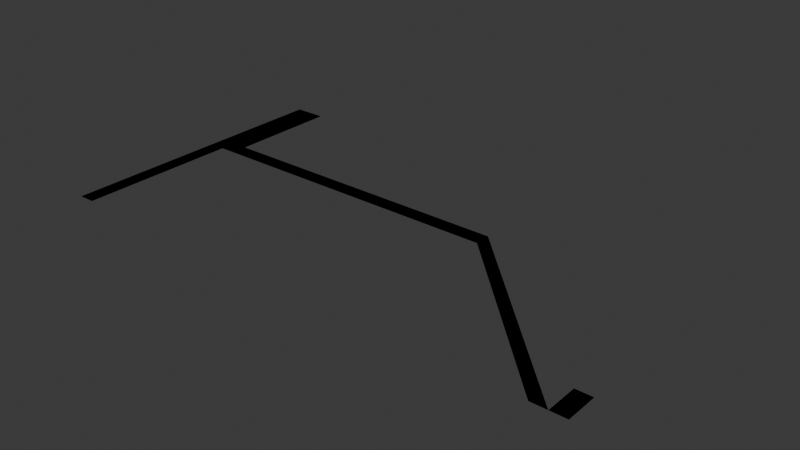# Source: area_cruz_blanca.blend  (saved by Blender 4.2.66; exported with 4.5.12 LTS)
import bpy
from mathutils import Matrix  # noqa: F401  (used for matrix-valued properties, if any)

bpy.ops.wm.read_factory_settings(use_empty=True)
scene = bpy.context.scene
scene.name = 'Scene'

# ---- collections
col_collection = bpy.data.collections.new('Collection'); scene.collection.children.link(col_collection)

# ---- materials (node trees are filled in below, after node groups)
mat_road = bpy.data.materials.new('Road')
mat_road.use_backface_culling = True
mat_sidewalk = bpy.data.materials.new('Sidewalk')
mat_sidewalk.use_backface_culling = True
mat_white = bpy.data.materials.new('White')
mat_white.use_backface_culling = True

# ---- material node trees
mat_road.use_nodes = True; mat_road.node_tree.nodes.clear()
_N = mat_road.node_tree.nodes; _L = mat_road.node_tree.links
n0 = _N.new('ShaderNodeBsdfPrincipled'); n0.name = 'Principled BSDF'; n0.location = (10, 300)
n0.inputs[0].default_value = (0.2159, 0.2159, 0.2159, 1.0)
n0.inputs[2].default_value = 1.0
n1 = _N.new('ShaderNodeOutputMaterial'); n1.name = 'Material Output'; n1.location = (300, 300)
_L.new(n0.outputs[0], n1.inputs[0])
n1.is_active_output = True
mat_sidewalk.use_nodes = True; mat_sidewalk.node_tree.nodes.clear()
_N = mat_sidewalk.node_tree.nodes; _L = mat_sidewalk.node_tree.links
n0 = _N.new('ShaderNodeBsdfPrincipled'); n0.name = 'Principled BSDF'; n0.location = (10, 300)
n0.inputs[0].default_value = (0.521, 0.521, 0.521, 1.0)
n0.inputs[2].default_value = 1.0
n1 = _N.new('ShaderNodeOutputMaterial'); n1.name = 'Material Output'; n1.location = (300, 300)
_L.new(n0.outputs[0], n1.inputs[0])
n1.is_active_output = True
mat_white.use_nodes = True; mat_white.node_tree.nodes.clear()
_N = mat_white.node_tree.nodes; _L = mat_white.node_tree.links
n0 = _N.new('ShaderNodeBsdfPrincipled'); n0.name = 'Principled BSDF'; n0.location = (10, 300)
n0.inputs[2].default_value = 1.0
n1 = _N.new('ShaderNodeOutputMaterial'); n1.name = 'Material Output'; n1.location = (300, 300)
_L.new(n0.outputs[0], n1.inputs[0])
n1.is_active_output = True

# ---- world
world_world = bpy.data.worlds.new('World'); scene.world = world_world
world_world.use_nodes = True; world_world.node_tree.nodes.clear()
_N = world_world.node_tree.nodes; _L = world_world.node_tree.links
n0 = _N.new('ShaderNodeOutputWorld'); n0.name = 'World Output'; n0.location = (300, 300)
n1 = _N.new('ShaderNodeBackground'); n1.name = 'Background'; n1.location = (10, 300)
n1.inputs[0].default_value = (0.05088, 0.05088, 0.05088, 1.0)
_L.new(n1.outputs[0], n0.inputs[0])
n0.is_active_output = True
world_world.color = (0.05088, 0.05088, 0.05088)
world_world.sun_shadow_jitter_overblur = 0.0

# ---- meshes
me_plane = bpy.data.meshes.new('Plane')
me_plane.from_pydata([(-2.0, 44.0, 0.0), (2.0, 40.0, 0.0), (2.0, 44.0, 0.0), (-2.0, 40.0, 0.0), (2.0, 0.0, 0.0), (-2.0, 0.0, 0.0), (6.0, 40.0, 0.0), (6.0, 44.0, 0.0), (-2.0, 64.0, 0.0), (2.0, 64.0, 0.0), (6.0, 64.0, 0.0), (82.0, 40.0, 0.0), (82.0, 44.0, 0.0), (-2.0, 72.0, 0.0), (2.0, 72.0, 0.0), (6.0, 72.0, 0.0), (2.2, 44.0, 0.0), (2.2, 40.0, 0.0), (2.2, 64.0, 0.0), (2.2, 72.0, 0.0), (122.0, 0.0, 0.0), (126.0, 0.0, 0.0), (126.0, 8.0, 0.0), (130.0, 0.0, 0.0), (130.0, 8.0, 0.0)], [], [(4, 1, 3, 5), (3, 1, 2, 0), (16, 17, 6, 7), (16, 7, 10, 18), (0, 2, 9, 8), (7, 6, 11, 12), (18, 10, 15, 19), (8, 9, 14, 13), (9, 18, 19, 14), (2, 16, 18, 9), (2, 1, 17, 16), (12, 11, 20, 21), (22, 21, 23, 24)])
me_plane.polygons.foreach_set('material_index', [0, 0, 0, 0, 0, 0, 0, 0, 2, 2, 0, 0, 0])
_uv = me_plane.uv_layers.new(name='UVMap')
_uv.uv.foreach_set('vector', [0.5, 0.5, 0.5, 1.0, 0.5, 1.0, 0.5, 0.5, 0.5, 1.0, 0.5, 1.0, 0.5, 1.0, 0.5, 1.0, 0.5, 1.0, 0.5, 1.0, 0.5, 1.0, 0.5, 1.0, 0.5, 1.0, 0.5, 1.0, 0.5, 1.0, 0.5, 1.0, 0.5, 1.0, 0.5, 1.0, 0.5, 1.0, 0.5, 1.0, 0.5, 1.0, 0.5, 1.0, 0.5, 1.0, 0.5, 1.0, 0.5, 1.0, 0.5, 1.0, 0.5, 1.0, 0.5, 1.0, 0.5, 1.0, 0.5, 1.0, 0.5, 1.0, 0.5, 1.0, 0.5, 1.0, 0.5, 1.0, 0.5, 1.0, 0.5, 1.0, 0.5, 1.0, 0.5, 1.0, 0.5, 1.0, 0.5, 1.0, 0.5, 1.0, 0.5, 1.0, 0.5, 1.0, 0.5, 1.0, 0.5, 1.0, 0.5, 1.0, 0.0, 0.0, 0.0, 0.0, 0.0, 0.0, 0.0, 0.0, 0.0, 0.0, 0.0, 0.0])
me_plane.materials.append(mat_road)
me_plane.materials.append(mat_sidewalk)
me_plane.materials.append(mat_white)
me_plane.update()
me_plane_001 = bpy.data.meshes.new('Plane.001')
me_plane_001.from_pydata([(-2.0, 44.0, 0.0), (2.0, 40.0, 0.0), (2.0, 44.0, 0.0), (-2.0, 40.0, 0.0), (2.0, 0.0, 0.0), (-2.0, 0.0, 0.0), (6.0, 40.0, 0.0), (6.0, 44.0, 0.0), (-2.0, 64.0, 0.0), (2.0, 64.0, 0.0), (6.0, 64.0, 0.0), (82.0, 40.0, 0.0), (82.0, 44.0, 0.0), (-2.0, 72.0, 0.0), (2.0, 72.0, 0.0), (6.0, 72.0, 0.0), (2.2, 44.0, 0.0), (2.2, 40.0, 0.0), (2.2, 64.0, 0.0), (2.2, 72.0, 0.0), (122.0, 0.0, 0.0), (126.0, 0.0, 0.0), (126.0, 8.0, 0.0), (130.0, 0.0, 0.0), (130.0, 8.0, 0.0)], [], [(4, 1, 3, 5), (3, 1, 2, 0), (16, 17, 6, 7), (16, 7, 10, 18), (0, 2, 9, 8), (7, 6, 11, 12), (18, 10, 15, 19), (8, 9, 14, 13), (9, 18, 19, 14), (2, 16, 18, 9), (2, 1, 17, 16), (12, 11, 20, 21), (22, 21, 23, 24)])
me_plane_001.polygons.foreach_set('material_index', [0, 0, 0, 0, 0, 0, 0, 0, 2, 2, 0, 0, 0])
_uv = me_plane_001.uv_layers.new(name='UVMap')
_uv.uv.foreach_set('vector', [0.5, 0.5, 0.5, 1.0, 0.5, 1.0, 0.5, 0.5, 0.5, 1.0, 0.5, 1.0, 0.5, 1.0, 0.5, 1.0, 0.5, 1.0, 0.5, 1.0, 0.5, 1.0, 0.5, 1.0, 0.5, 1.0, 0.5, 1.0, 0.5, 1.0, 0.5, 1.0, 0.5, 1.0, 0.5, 1.0, 0.5, 1.0, 0.5, 1.0, 0.5, 1.0, 0.5, 1.0, 0.5, 1.0, 0.5, 1.0, 0.5, 1.0, 0.5, 1.0, 0.5, 1.0, 0.5, 1.0, 0.5, 1.0, 0.5, 1.0, 0.5, 1.0, 0.5, 1.0, 0.5, 1.0, 0.5, 1.0, 0.5, 1.0, 0.5, 1.0, 0.5, 1.0, 0.5, 1.0, 0.5, 1.0, 0.5, 1.0, 0.5, 1.0, 0.5, 1.0, 0.5, 1.0, 0.5, 1.0, 0.5, 1.0, 0.5, 1.0, 0.0, 0.0, 0.0, 0.0, 0.0, 0.0, 0.0, 0.0, 0.0, 0.0, 0.0, 0.0])
me_plane_001.materials.append(mat_road)
me_plane_001.materials.append(mat_sidewalk)
me_plane_001.materials.append(mat_white)
me_plane_001.update()

# ---- objects
ob_plane = bpy.data.objects.new('Plane', me_plane)
ob_plane_colonly = bpy.data.objects.new('Plane-colonly', me_plane_001)

# ---- transforms, parenting, visibility, modifiers, constraints
ob_plane.location = (0.0, 0.0, 0.0)
ob_plane_colonly.location = (0.0, 0.0, 0.0)

# ---- collection membership
col_collection.objects.link(ob_plane)
col_collection.objects.link(ob_plane_colonly)

# ---- scene / render settings (as saved in the file)
scene.frame_start = 1; scene.frame_end = 250; scene.frame_set(1)
scene.render.engine = 'BLENDER_EEVEE_NEXT'
bpy.context.view_layer.update()

# ---- added for rendering (the .blend has no active camera and no usable light): camera, sun
cam_auto = bpy.data.cameras.new('AutoCamera')
cam_auto.lens = 50.0
cam_auto.sensor_width = 36.0
cam_auto.clip_end = 2441.48
ob_auto_camera = bpy.data.objects.new('AutoCamera', cam_auto)
scene.collection.objects.link(ob_auto_camera)
ob_auto_camera.location = (203.116, -130.94, 111.293)
ob_auto_camera.rotation_euler = (1.09748, -7.21219e-08, 0.694738)
scene.camera = ob_auto_camera
light_auto_sun = bpy.data.lights.new('AutoSun', 'SUN')
light_auto_sun.energy = 3.0
light_auto_sun.angle = 0.0523599
ob_auto_sun = bpy.data.objects.new('AutoSun', light_auto_sun)
scene.collection.objects.link(ob_auto_sun)
ob_auto_sun.rotation_euler = (0.872665, 0.174533, 0.523599)
bpy.context.view_layer.update()
